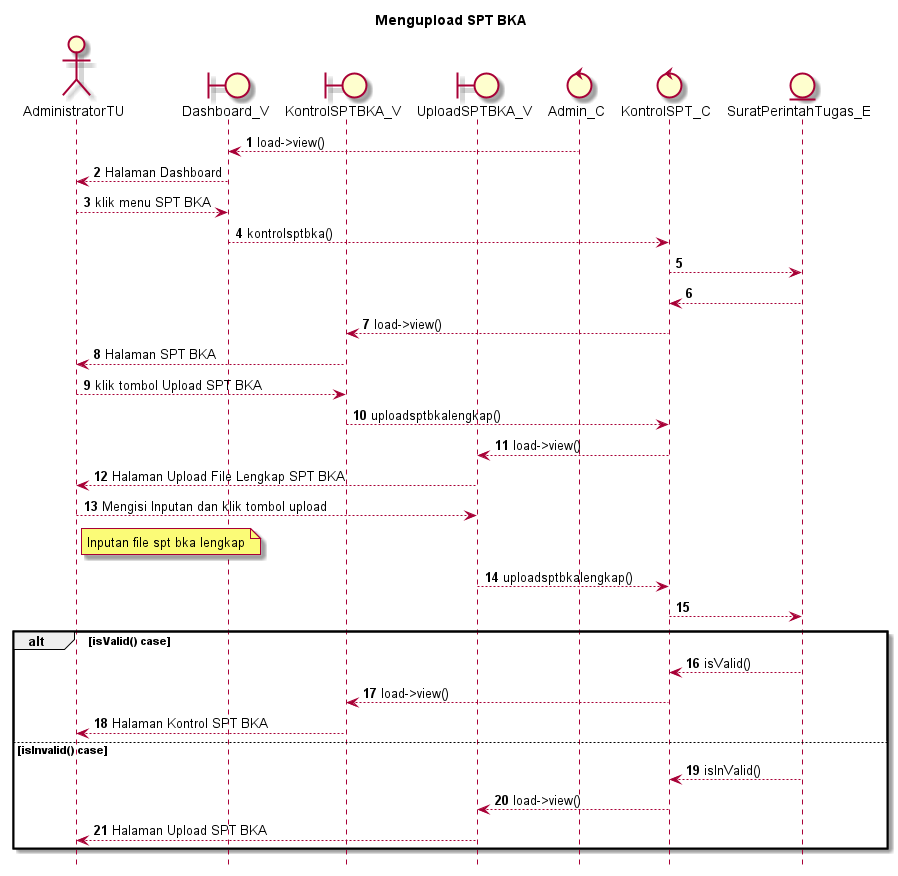

The diagram above was rendered by PlantUML. Its source (embedded in the PNG):
@startuml

autonumber
hide footbox
title Mengupload SPT BKA

Actor AdministratorTU
boundary Dashboard_V
boundary KontrolSPTBKA_V
boundary UploadSPTBKA_V
control Admin_C
control KontrolSPT_C
Entity SuratPerintahTugas_E

Admin_C --> Dashboard_V: load->view()
Dashboard_V --> AdministratorTU: Halaman Dashboard
AdministratorTU --> Dashboard_V: klik menu SPT BKA
Dashboard_V --> KontrolSPT_C: kontrolsptbka()
KontrolSPT_C --> SuratPerintahTugas_E:
    
    SuratPerintahTugas_E --> KontrolSPT_C:
    KontrolSPT_C --> KontrolSPTBKA_V: load->view()
    KontrolSPTBKA_V --> AdministratorTU: Halaman SPT BKA

AdministratorTU --> KontrolSPTBKA_V: klik tombol Upload SPT BKA
KontrolSPTBKA_V --> KontrolSPT_C: uploadsptbkalengkap()
KontrolSPT_C --> UploadSPTBKA_V: load->view()
UploadSPTBKA_V --> AdministratorTU: Halaman Upload File Lengkap SPT BKA

AdministratorTU --> UploadSPTBKA_V: Mengisi Inputan dan klik tombol upload
    note right of AdministratorTU
        Inputan file spt bka lengkap
            end note
UploadSPTBKA_V --> KontrolSPT_C: uploadsptbkalengkap()
KontrolSPT_C --> SuratPerintahTugas_E:

alt isValid() case
    
    SuratPerintahTugas_E --> KontrolSPT_C: isValid()
    KontrolSPT_C --> KontrolSPTBKA_V: load->view()
    KontrolSPTBKA_V --> AdministratorTU: Halaman Kontrol SPT BKA

else isInvalid() case
    
    SuratPerintahTugas_E --> KontrolSPT_C: isInValid()
    KontrolSPT_C --> UploadSPTBKA_V: load->view()
    UploadSPTBKA_V --> AdministratorTU: Halaman Upload SPT BKA

end
@enduml